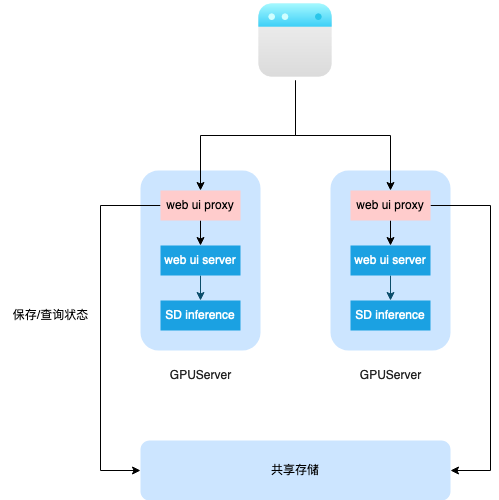

The diagram above was exported from draw.io. Its source (the exported page's mxGraphModel, read from the mxfile embedded in the PNG):
<mxGraphModel dx="2074" dy="1154" grid="1" gridSize="10" guides="1" tooltips="1" connect="1" arrows="1" fold="1" page="1" pageScale="1" pageWidth="827" pageHeight="1169" background="#FFFFFF" math="0" shadow="0">
  <root>
    <mxCell id="0" />
    <mxCell id="1" parent="0" />
    <mxCell id="iuB0OGS_XuYZefyD3wgf-14" value="" style="rounded=1;whiteSpace=wrap;html=1;labelBackgroundColor=none;fillColor=#cce5ff;strokeColor=none;" parent="1" vertex="1">
      <mxGeometry x="370" y="400" width="120" height="180" as="geometry" />
    </mxCell>
    <mxCell id="iuB0OGS_XuYZefyD3wgf-1" value="" style="rounded=1;whiteSpace=wrap;html=1;labelBackgroundColor=none;fillColor=#cce5ff;strokeColor=none;" parent="1" vertex="1">
      <mxGeometry x="180" y="400" width="120" height="180" as="geometry" />
    </mxCell>
    <mxCell id="Mu66-n1H2_13Fjvtvkyg-6" style="edgeStyle=orthogonalEdgeStyle;rounded=0;orthogonalLoop=1;jettySize=auto;html=1;exitX=0.5;exitY=1;exitDx=0;exitDy=0;entryX=0.5;entryY=0;entryDx=0;entryDy=0;" edge="1" parent="1" source="iuB0OGS_XuYZefyD3wgf-4" target="Mu66-n1H2_13Fjvtvkyg-1">
      <mxGeometry relative="1" as="geometry" />
    </mxCell>
    <mxCell id="Mu66-n1H2_13Fjvtvkyg-7" style="edgeStyle=orthogonalEdgeStyle;rounded=0;orthogonalLoop=1;jettySize=auto;html=1;exitX=0.5;exitY=1;exitDx=0;exitDy=0;entryX=0.5;entryY=0;entryDx=0;entryDy=0;" edge="1" parent="1" source="iuB0OGS_XuYZefyD3wgf-4" target="Mu66-n1H2_13Fjvtvkyg-3">
      <mxGeometry relative="1" as="geometry" />
    </mxCell>
    <mxCell id="iuB0OGS_XuYZefyD3wgf-4" value="" style="shape=image;html=1;verticalAlign=top;verticalLabelPosition=bottom;labelBackgroundColor=#ffffff;imageAspect=0;aspect=fixed;image=https://cdn4.iconfinder.com/data/icons/essentials-72/24/004_-_Website-128.png;strokeColor=#BAC8D3;fontColor=#EEEEEE;fillColor=#09555B;" parent="1" vertex="1">
      <mxGeometry x="295" y="230" width="80" height="80" as="geometry" />
    </mxCell>
    <mxCell id="iuB0OGS_XuYZefyD3wgf-11" style="edgeStyle=orthogonalEdgeStyle;rounded=0;orthogonalLoop=1;jettySize=auto;html=1;exitX=0.5;exitY=1;exitDx=0;exitDy=0;entryX=0.5;entryY=0;entryDx=0;entryDy=0;strokeColor=#0B4D6A;" parent="1" source="iuB0OGS_XuYZefyD3wgf-7" target="iuB0OGS_XuYZefyD3wgf-8" edge="1">
      <mxGeometry relative="1" as="geometry" />
    </mxCell>
    <mxCell id="iuB0OGS_XuYZefyD3wgf-7" value="web ui server" style="whiteSpace=wrap;html=1;strokeColor=none;fillColor=#1ba1e2;fontColor=#ffffff;" parent="1" vertex="1">
      <mxGeometry x="200" y="475" width="80" height="30" as="geometry" />
    </mxCell>
    <mxCell id="iuB0OGS_XuYZefyD3wgf-8" value="SD inference" style="whiteSpace=wrap;html=1;strokeColor=none;fillColor=#1ba1e2;fontColor=#ffffff;" parent="1" vertex="1">
      <mxGeometry x="200" y="530" width="80" height="30" as="geometry" />
    </mxCell>
    <mxCell id="iuB0OGS_XuYZefyD3wgf-12" value="&lt;font color=&quot;#242424&quot;&gt;GPUServer&lt;/font&gt;" style="text;html=1;align=center;verticalAlign=middle;resizable=0;points=[];autosize=1;strokeColor=none;fillColor=none;fontColor=#EEEEEE;sketch=1;curveFitting=1;jiggle=2;" parent="1" vertex="1">
      <mxGeometry x="200" y="590" width="80" height="30" as="geometry" />
    </mxCell>
    <mxCell id="iuB0OGS_XuYZefyD3wgf-15" style="edgeStyle=orthogonalEdgeStyle;rounded=0;orthogonalLoop=1;jettySize=auto;html=1;exitX=0.5;exitY=1;exitDx=0;exitDy=0;entryX=0.5;entryY=0;entryDx=0;entryDy=0;strokeColor=#0B4D6A;" parent="1" source="iuB0OGS_XuYZefyD3wgf-16" target="iuB0OGS_XuYZefyD3wgf-17" edge="1">
      <mxGeometry relative="1" as="geometry" />
    </mxCell>
    <mxCell id="iuB0OGS_XuYZefyD3wgf-16" value="web ui server" style="whiteSpace=wrap;html=1;strokeColor=none;fillColor=#1ba1e2;fontColor=#ffffff;" parent="1" vertex="1">
      <mxGeometry x="390" y="475" width="80" height="30" as="geometry" />
    </mxCell>
    <mxCell id="iuB0OGS_XuYZefyD3wgf-17" value="SD inference" style="whiteSpace=wrap;html=1;strokeColor=none;fillColor=#1ba1e2;fontColor=#ffffff;" parent="1" vertex="1">
      <mxGeometry x="390" y="530" width="80" height="30" as="geometry" />
    </mxCell>
    <mxCell id="iuB0OGS_XuYZefyD3wgf-18" value="&lt;font color=&quot;#242424&quot;&gt;GPUServer&lt;/font&gt;" style="text;html=1;align=center;verticalAlign=middle;resizable=0;points=[];autosize=1;strokeColor=none;fillColor=none;fontColor=#EEEEEE;sketch=1;curveFitting=1;jiggle=2;" parent="1" vertex="1">
      <mxGeometry x="390" y="590" width="80" height="30" as="geometry" />
    </mxCell>
    <mxCell id="Mu66-n1H2_13Fjvtvkyg-4" style="edgeStyle=orthogonalEdgeStyle;rounded=0;orthogonalLoop=1;jettySize=auto;html=1;exitX=0.5;exitY=1;exitDx=0;exitDy=0;entryX=0.5;entryY=0;entryDx=0;entryDy=0;" edge="1" parent="1" source="Mu66-n1H2_13Fjvtvkyg-1" target="iuB0OGS_XuYZefyD3wgf-7">
      <mxGeometry relative="1" as="geometry" />
    </mxCell>
    <mxCell id="Mu66-n1H2_13Fjvtvkyg-9" style="edgeStyle=orthogonalEdgeStyle;rounded=0;orthogonalLoop=1;jettySize=auto;html=1;exitX=0;exitY=0.5;exitDx=0;exitDy=0;entryX=0;entryY=0.5;entryDx=0;entryDy=0;" edge="1" parent="1" source="Mu66-n1H2_13Fjvtvkyg-1" target="Mu66-n1H2_13Fjvtvkyg-8">
      <mxGeometry relative="1" as="geometry">
        <Array as="points">
          <mxPoint x="140" y="435" />
          <mxPoint x="140" y="700" />
        </Array>
      </mxGeometry>
    </mxCell>
    <mxCell id="Mu66-n1H2_13Fjvtvkyg-1" value="web ui proxy" style="whiteSpace=wrap;html=1;strokeColor=none;fillColor=#ffcccc;" vertex="1" parent="1">
      <mxGeometry x="200" y="420" width="80" height="30" as="geometry" />
    </mxCell>
    <mxCell id="Mu66-n1H2_13Fjvtvkyg-5" style="edgeStyle=orthogonalEdgeStyle;rounded=0;orthogonalLoop=1;jettySize=auto;html=1;exitX=0.5;exitY=1;exitDx=0;exitDy=0;entryX=0.5;entryY=0;entryDx=0;entryDy=0;" edge="1" parent="1" source="Mu66-n1H2_13Fjvtvkyg-3" target="iuB0OGS_XuYZefyD3wgf-16">
      <mxGeometry relative="1" as="geometry" />
    </mxCell>
    <mxCell id="Mu66-n1H2_13Fjvtvkyg-10" style="edgeStyle=orthogonalEdgeStyle;rounded=0;orthogonalLoop=1;jettySize=auto;html=1;exitX=1;exitY=0.5;exitDx=0;exitDy=0;entryX=1;entryY=0.5;entryDx=0;entryDy=0;" edge="1" parent="1" source="Mu66-n1H2_13Fjvtvkyg-3" target="Mu66-n1H2_13Fjvtvkyg-8">
      <mxGeometry relative="1" as="geometry">
        <Array as="points">
          <mxPoint x="530" y="435" />
          <mxPoint x="530" y="700" />
        </Array>
      </mxGeometry>
    </mxCell>
    <mxCell id="Mu66-n1H2_13Fjvtvkyg-3" value="web ui proxy" style="whiteSpace=wrap;html=1;strokeColor=none;fillColor=#ffcccc;" vertex="1" parent="1">
      <mxGeometry x="390" y="420" width="80" height="30" as="geometry" />
    </mxCell>
    <mxCell id="Mu66-n1H2_13Fjvtvkyg-8" value="共享存储" style="rounded=1;whiteSpace=wrap;html=1;fillColor=#cce5ff;strokeColor=none;" vertex="1" parent="1">
      <mxGeometry x="180" y="670" width="310" height="60" as="geometry" />
    </mxCell>
    <mxCell id="Mu66-n1H2_13Fjvtvkyg-11" value="保存/查询状态" style="text;html=1;align=center;verticalAlign=middle;resizable=0;points=[];autosize=1;strokeColor=none;fillColor=none;" vertex="1" parent="1">
      <mxGeometry x="40" y="530" width="100" height="30" as="geometry" />
    </mxCell>
  </root>
</mxGraphModel>